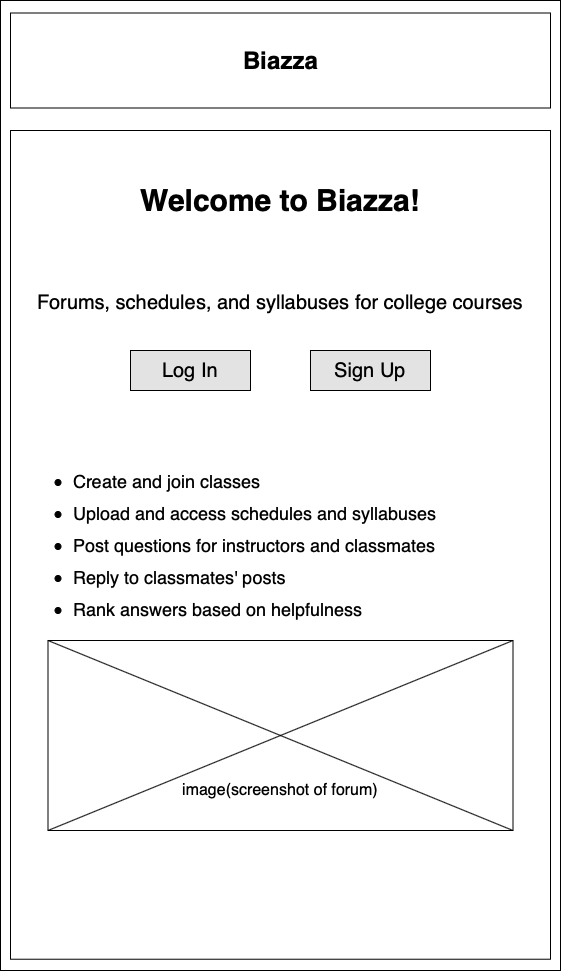

The diagram above was exported from draw.io. Its source (the exported page's mxGraphModel, read from the mxfile embedded in the PNG):
<mxGraphModel dx="1708" dy="898" grid="1" gridSize="10" guides="1" tooltips="1" connect="1" arrows="1" fold="1" page="1" pageScale="1" pageWidth="850" pageHeight="1100" math="0" shadow="0">
  <root>
    <mxCell id="1xiIY-MP_QGNDF_1LObN-0" />
    <mxCell id="1xiIY-MP_QGNDF_1LObN-1" parent="1xiIY-MP_QGNDF_1LObN-0" />
    <mxCell id="fZh5hTZtR7-aA_ZFjlbB-0" value="" style="rounded=0;whiteSpace=wrap;html=1;" vertex="1" parent="1xiIY-MP_QGNDF_1LObN-1">
      <mxGeometry x="170" y="60" width="560" height="970" as="geometry" />
    </mxCell>
    <mxCell id="fZh5hTZtR7-aA_ZFjlbB-1" value="" style="rounded=0;whiteSpace=wrap;html=1;" vertex="1" parent="1xiIY-MP_QGNDF_1LObN-1">
      <mxGeometry x="180" y="190" width="540" height="828.72" as="geometry" />
    </mxCell>
    <mxCell id="1xiIY-MP_QGNDF_1LObN-5" value="" style="rounded=0;whiteSpace=wrap;html=1;" parent="1xiIY-MP_QGNDF_1LObN-1" vertex="1">
      <mxGeometry x="180" y="72.5" width="540" height="95" as="geometry" />
    </mxCell>
    <mxCell id="1xiIY-MP_QGNDF_1LObN-6" value="Biazza" style="text;strokeColor=none;fillColor=none;html=1;fontSize=24;fontStyle=1;verticalAlign=middle;align=center;" parent="1xiIY-MP_QGNDF_1LObN-1" vertex="1">
      <mxGeometry x="400" y="100" width="100" height="40" as="geometry" />
    </mxCell>
    <mxCell id="1xiIY-MP_QGNDF_1LObN-14" value="&lt;font style=&quot;font-size: 20px&quot;&gt;Log In&lt;/font&gt;" style="rounded=0;whiteSpace=wrap;html=1;fillColor=#E3E3E3;" parent="1xiIY-MP_QGNDF_1LObN-1" vertex="1">
      <mxGeometry x="300" y="410" width="120" height="40" as="geometry" />
    </mxCell>
    <mxCell id="1xiIY-MP_QGNDF_1LObN-16" value="&lt;font style=&quot;font-size: 30px&quot;&gt;&lt;b&gt;Welcome to Biazza!&lt;/b&gt;&lt;/font&gt;" style="text;html=1;strokeColor=none;fillColor=none;align=center;verticalAlign=middle;whiteSpace=wrap;rounded=0;" parent="1xiIY-MP_QGNDF_1LObN-1" vertex="1">
      <mxGeometry x="265" y="250" width="370" height="20" as="geometry" />
    </mxCell>
    <mxCell id="1xiIY-MP_QGNDF_1LObN-17" value="&lt;font style=&quot;font-size: 20px&quot;&gt;Sign Up&lt;/font&gt;" style="rounded=0;whiteSpace=wrap;html=1;fillColor=#E3E3E3;" parent="1xiIY-MP_QGNDF_1LObN-1" vertex="1">
      <mxGeometry x="480" y="410" width="120" height="40" as="geometry" />
    </mxCell>
    <mxCell id="1xiIY-MP_QGNDF_1LObN-18" value="" style="rounded=0;whiteSpace=wrap;html=1;" parent="1xiIY-MP_QGNDF_1LObN-1" vertex="1">
      <mxGeometry x="217.5" y="700" width="465" height="190" as="geometry" />
    </mxCell>
    <mxCell id="1xiIY-MP_QGNDF_1LObN-25" value="" style="endArrow=none;html=1;exitX=0;exitY=0;exitDx=0;exitDy=0;entryX=1;entryY=1;entryDx=0;entryDy=0;" parent="1xiIY-MP_QGNDF_1LObN-1" source="1xiIY-MP_QGNDF_1LObN-18" target="1xiIY-MP_QGNDF_1LObN-18" edge="1">
      <mxGeometry width="50" height="50" relative="1" as="geometry">
        <mxPoint x="330" y="750" as="sourcePoint" />
        <mxPoint x="370" y="700" as="targetPoint" />
      </mxGeometry>
    </mxCell>
    <mxCell id="1xiIY-MP_QGNDF_1LObN-26" value="" style="endArrow=none;html=1;exitX=0;exitY=1;exitDx=0;exitDy=0;entryX=1;entryY=0;entryDx=0;entryDy=0;" parent="1xiIY-MP_QGNDF_1LObN-1" source="1xiIY-MP_QGNDF_1LObN-18" target="1xiIY-MP_QGNDF_1LObN-18" edge="1">
      <mxGeometry width="50" height="50" relative="1" as="geometry">
        <mxPoint x="320" y="750" as="sourcePoint" />
        <mxPoint x="370" y="700" as="targetPoint" />
      </mxGeometry>
    </mxCell>
    <mxCell id="1xiIY-MP_QGNDF_1LObN-30" value="&lt;font style=&quot;font-size: 20px&quot;&gt;&lt;br&gt;Forums, schedules, and syllabuses for college courses&lt;/font&gt;" style="text;html=1;strokeColor=none;fillColor=none;align=center;verticalAlign=middle;whiteSpace=wrap;rounded=0;" parent="1xiIY-MP_QGNDF_1LObN-1" vertex="1">
      <mxGeometry x="201.25" y="330" width="497.5" height="40" as="geometry" />
    </mxCell>
    <mxCell id="1xiIY-MP_QGNDF_1LObN-32" value="&lt;ul style=&quot;font-size: 18px ; line-height: 180%&quot;&gt;&lt;li&gt;Create and join classes&lt;/li&gt;&lt;li&gt;Upload and access schedules and syllabuses&lt;/li&gt;&lt;li&gt;Post questions for instructors and classmates&lt;/li&gt;&lt;li&gt;Reply to classmates' posts&lt;/li&gt;&lt;li&gt;Rank answers based on helpfulness&lt;/li&gt;&lt;/ul&gt;" style="text;html=1;strokeColor=none;fillColor=none;align=left;verticalAlign=middle;whiteSpace=wrap;rounded=0;" parent="1xiIY-MP_QGNDF_1LObN-1" vertex="1">
      <mxGeometry x="201.25" y="520" width="460" height="170" as="geometry" />
    </mxCell>
    <mxCell id="4D6Rv78qBcF91LEshyP0-0" value="&lt;font style=&quot;font-size: 16px&quot;&gt;image(screenshot of forum)&lt;br&gt;&lt;/font&gt;" style="text;html=1;strokeColor=none;fillColor=none;align=center;verticalAlign=middle;whiteSpace=wrap;rounded=0;" parent="1xiIY-MP_QGNDF_1LObN-1" vertex="1">
      <mxGeometry x="335" y="840" width="230" height="20" as="geometry" />
    </mxCell>
  </root>
</mxGraphModel>